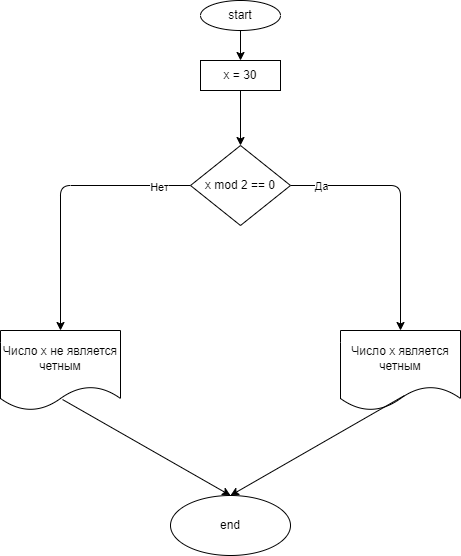

The diagram above was exported from draw.io. Its source (the exported page's mxGraphModel, read from the mxfile embedded in the PNG):
<mxGraphModel dx="2186" dy="529" grid="1" gridSize="10" guides="1" tooltips="1" connect="1" arrows="1" fold="1" page="1" pageScale="1" pageWidth="827" pageHeight="1169" math="0" shadow="0">
  <root>
    <mxCell id="0" />
    <mxCell id="1" parent="0" />
    <mxCell id="4" value="" style="edgeStyle=none;html=1;" edge="1" parent="1" source="2" target="3">
      <mxGeometry relative="1" as="geometry" />
    </mxCell>
    <mxCell id="2" value="start" style="ellipse;whiteSpace=wrap;html=1;" vertex="1" parent="1">
      <mxGeometry x="80" y="30" width="80" height="30" as="geometry" />
    </mxCell>
    <mxCell id="6" value="" style="edgeStyle=none;html=1;" edge="1" parent="1" source="3" target="5">
      <mxGeometry relative="1" as="geometry" />
    </mxCell>
    <mxCell id="3" value="x = 30" style="whiteSpace=wrap;html=1;" vertex="1" parent="1">
      <mxGeometry x="80" y="90" width="80" height="30" as="geometry" />
    </mxCell>
    <mxCell id="8" value="" style="edgeStyle=none;html=1;" edge="1" parent="1" source="5" target="7">
      <mxGeometry relative="1" as="geometry">
        <Array as="points">
          <mxPoint x="280" y="215" />
        </Array>
      </mxGeometry>
    </mxCell>
    <mxCell id="11" value="Да" style="edgeLabel;html=1;align=center;verticalAlign=middle;resizable=0;points=[];" vertex="1" connectable="0" parent="8">
      <mxGeometry x="-0.7647" relative="1" as="geometry">
        <mxPoint as="offset" />
      </mxGeometry>
    </mxCell>
    <mxCell id="10" value="" style="edgeStyle=none;html=1;" edge="1" parent="1" source="5" target="9">
      <mxGeometry relative="1" as="geometry">
        <Array as="points">
          <mxPoint x="-60" y="215" />
        </Array>
      </mxGeometry>
    </mxCell>
    <mxCell id="12" value="Нет" style="edgeLabel;html=1;align=center;verticalAlign=middle;resizable=0;points=[];" vertex="1" connectable="0" parent="10">
      <mxGeometry x="-0.7673" y="1" relative="1" as="geometry">
        <mxPoint as="offset" />
      </mxGeometry>
    </mxCell>
    <mxCell id="5" value="x mod 2 == 0" style="rhombus;whiteSpace=wrap;html=1;" vertex="1" parent="1">
      <mxGeometry x="70" y="175" width="100" height="80" as="geometry" />
    </mxCell>
    <mxCell id="7" value="Число x является четным" style="shape=document;whiteSpace=wrap;html=1;boundedLbl=1;" vertex="1" parent="1">
      <mxGeometry x="220" y="360" width="120" height="80" as="geometry" />
    </mxCell>
    <mxCell id="9" value="Число x не является четным" style="shape=document;whiteSpace=wrap;html=1;boundedLbl=1;" vertex="1" parent="1">
      <mxGeometry x="-120" y="360" width="120" height="80" as="geometry" />
    </mxCell>
    <mxCell id="13" value="end" style="ellipse;whiteSpace=wrap;html=1;" vertex="1" parent="1">
      <mxGeometry x="50" y="525" width="120" height="60" as="geometry" />
    </mxCell>
    <mxCell id="14" value="" style="endArrow=classic;html=1;exitX=0.517;exitY=0.863;exitDx=0;exitDy=0;exitPerimeter=0;entryX=0.5;entryY=0;entryDx=0;entryDy=0;" edge="1" parent="1" source="9" target="13">
      <mxGeometry width="50" height="50" relative="1" as="geometry">
        <mxPoint x="390" y="490" as="sourcePoint" />
        <mxPoint x="440" y="440" as="targetPoint" />
      </mxGeometry>
    </mxCell>
    <mxCell id="15" value="" style="endArrow=classic;html=1;exitX=0.533;exitY=0.813;exitDx=0;exitDy=0;exitPerimeter=0;entryX=0.5;entryY=0;entryDx=0;entryDy=0;" edge="1" parent="1" source="7" target="13">
      <mxGeometry width="50" height="50" relative="1" as="geometry">
        <mxPoint x="-47.960000000000036" y="439.03999999999996" as="sourcePoint" />
        <mxPoint x="120" y="535" as="targetPoint" />
      </mxGeometry>
    </mxCell>
  </root>
</mxGraphModel>